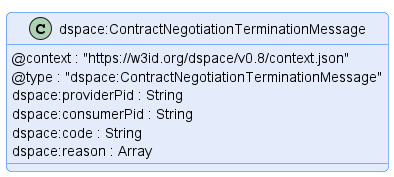

The diagram above was rendered by PlantUML. Its source (embedded in the PNG):
@startuml "contract-negotiation-termination-message"
!pragma layout smetana

!include ../../../common/style/diagram.styles.puml

hide empty description


class "dspace:ContractNegotiationTerminationMessage" {
    @context : "https://w3id.org/dspace/v0.8/context.json"
    @type : "dspace:ContractNegotiationTerminationMessage"
    dspace:providerPid : String
    dspace:consumerPid : String
    dspace:code : String
    dspace:reason : Array
}

@enduml